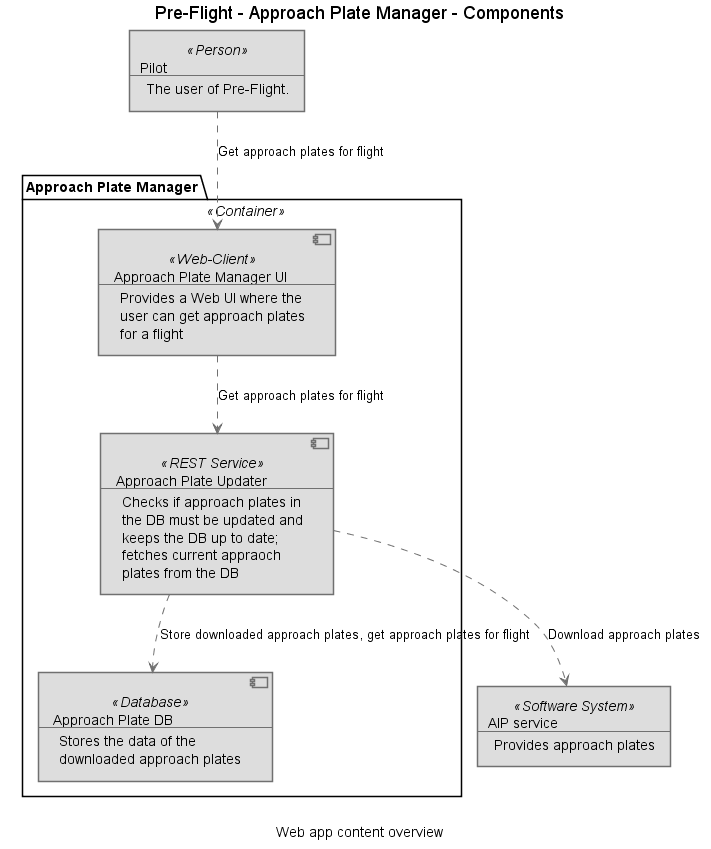

The diagram above was rendered by PlantUML. Its source (embedded in the PNG):
@startuml(id=Approach_Plate_Manager_Web_App)
scale max 2000x2000
title Pre-Flight - Approach Plate Manager - Components
caption Web app content overview

skinparam {
  shadowing false
  arrowColor #707070
  actorBorderColor #707070
  componentBorderColor #707070
  rectangleBorderColor #707070
  noteBackgroundColor #ffffff
  noteBorderColor #707070
}
rectangle 4 <<Software System>> #dddddd [
  AIP service
  --
  Provides approach plates
]
rectangle 1 <<Person>> #dddddd [
  Pilot
  --
  The user of Pre-Flight.
]
package "Approach Plate Manager" <<Container>> {
  component 57 <<Database>> #dddddd [
    Approach Plate DB
    --
    Stores the data of the
    downloaded approach plates
  ]
  component 58 <<Web-Client>> #dddddd [
    Approach Plate Manager UI
    --
    Provides a Web UI where the
    user can get approach plates
    for a flight
  ]
  component 56 <<REST Service>> #dddddd [
    Approach Plate Updater
    --
    Checks if approach plates in
    the DB must be updated and
    keeps the DB up to date;
    fetches current appraoch
    plates from the DB
  ]
}
58 .[#707070].> 56 : Get approach plates for flight
56 .[#707070].> 4 : Download approach plates
56 .[#707070].> 57 : Store downloaded approach plates, get approach plates for flight
1 .[#707070].> 58 : Get approach plates for flight
@enduml